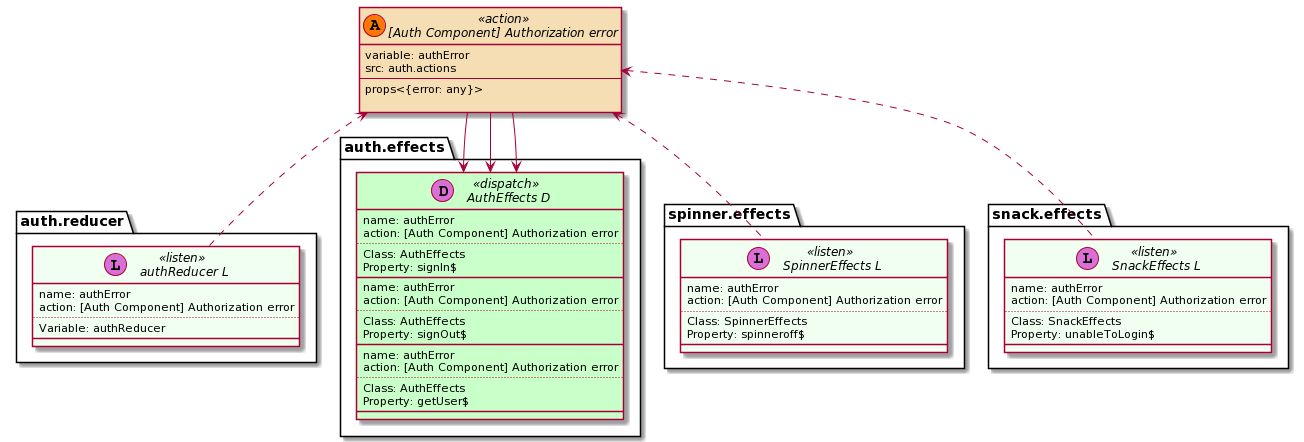

The diagram above was rendered by PlantUML. Its source (embedded in the PNG):
@startuml
set namespaceSeparator ::
skinparam class {
    BackgroundColor<<listen>> HoneyDew
    BackgroundColor<<action>> Wheat
    BackgroundColor<<dispatch>> Technology
}

interface "[Auth Component] Authorization error" << (A,#FF7700) action >> {
            variable: authError
            src: auth.actions
            --
            props<{error: any}>

        }

        
interface "auth.reducer:: authReducer L" << (L,orchid) listen >> {
            name: authError
            action: [Auth Component] Authorization error
            ..
            Variable: authReducer
            __
        }
        "[Auth Component] Authorization error" <.down. "auth.reducer:: authReducer L"

interface "auth.effects:: AuthEffects D" << (D,orchid) dispatch >> {
            name: authError
            action: [Auth Component] Authorization error
            ..
            Class: AuthEffects
Property: signIn$
            __
        }
        "[Auth Component] Authorization error" -down-> "auth.effects:: AuthEffects D"

interface "auth.effects:: AuthEffects D" << (D,orchid) dispatch >> {
            name: authError
            action: [Auth Component] Authorization error
            ..
            Class: AuthEffects
Property: signOut$
            __
        }
        "[Auth Component] Authorization error" -down-> "auth.effects:: AuthEffects D"

interface "auth.effects:: AuthEffects D" << (D,orchid) dispatch >> {
            name: authError
            action: [Auth Component] Authorization error
            ..
            Class: AuthEffects
Property: getUser$
            __
        }
        "[Auth Component] Authorization error" -down-> "auth.effects:: AuthEffects D"

interface "spinner.effects:: SpinnerEffects L" << (L,orchid) listen >> {
            name: authError
            action: [Auth Component] Authorization error
            ..
            Class: SpinnerEffects
Property: spinneroff$
            __
        }
        "[Auth Component] Authorization error" <.down. "spinner.effects:: SpinnerEffects L"

interface "snack.effects:: SnackEffects L" << (L,orchid) listen >> {
            name: authError
            action: [Auth Component] Authorization error
            ..
            Class: SnackEffects
Property: unableToLogin$
            __
        }
        "[Auth Component] Authorization error" <.down. "snack.effects:: SnackEffects L"
@enduml